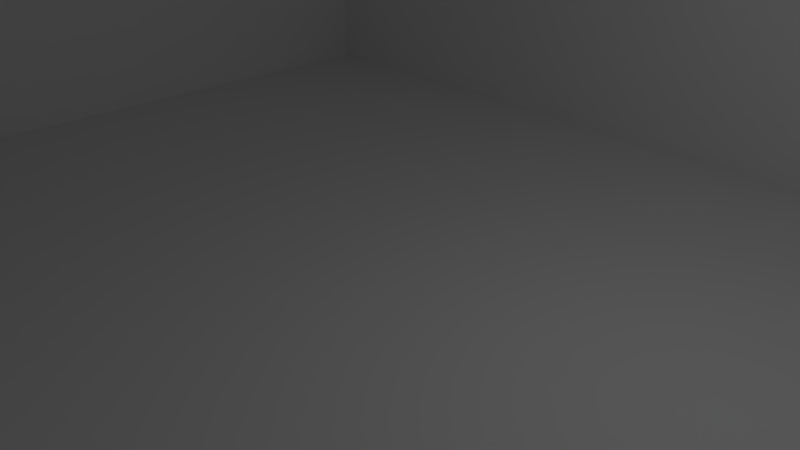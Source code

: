 # Source: piso.blend  (saved by Blender 2.79.0; exported with 4.5.12 LTS)
import bpy
from mathutils import Matrix  # noqa: F401  (used for matrix-valued properties, if any)

bpy.ops.wm.read_factory_settings(use_empty=True)
scene = bpy.context.scene
scene.name = 'Scene'

# ---- collections
col_collection_1 = bpy.data.collections.new('Collection 1'); scene.collection.children.link(col_collection_1)

# ---- materials (node trees are filled in below, after node groups)
mat_material = bpy.data.materials.new('Material')
mat_material.alpha_threshold = 0.0
mat_material.use_transparent_shadow = False
mat_material.roughness = 0.5
mat_material.line_color = (0.0, 0.0, 0.0, 1.0)

# ---- material node trees

# ---- world
world_world = bpy.data.worlds.new('World'); scene.world = world_world
world_world.color = (0.05088, 0.05088, 0.05088)
world_world.use_sun_shadow = False
world_world.sun_shadow_jitter_overblur = 0.0
world_world.cycles.sampling_method = 'MANUAL'

# ---- cameras
cam_camera = bpy.data.cameras.new('Camera')
cam_camera.clip_end = 100.0
cam_camera.lens = 35.0
cam_camera.sensor_width = 32.0
cam_camera.sensor_height = 18.0
cam_camera.ortho_scale = 7.314
cam_camera.dof.focus_distance = 0.0
cam_camera.dof.aperture_fstop = 128.0

# ---- lights
light_lamp = bpy.data.lights.new('Lamp', 'POINT')
light_lamp.transmission_factor = 0.0
light_lamp.cutoff_distance = 30.0
light_lamp.energy = 100.0
light_lamp.shadow_buffer_clip_start = 1.001
light_lamp.shadow_soft_size = 0.1
light_lamp.shadow_maximum_resolution = 0.006
light_lamp.use_absolute_resolution = True

# ---- meshes
me_cube = bpy.data.meshes.new('Cube')
me_cube.from_pydata([(1.0, 1.0, -1.0), (1.0, -1.0, -1.0), (-1.0, -1.0, -1.0), (-1.0, 1.0, -1.0), (1.0, 1.0, 4.0), (1.0, -1.0, 4.0), (-1.0, -1.0, 4.0), (-1.0, 1.0, 4.0), (0.9278, 0.9278, 4.0), (0.9278, -0.9278, 4.0), (-0.9278, 0.9278, 4.0), (-0.9278, -0.9278, 4.0), (0.9278, 0.9278, -0.6542), (0.9278, -0.9278, -0.6542), (-0.9278, 0.9278, -0.6542), (-0.9278, -0.9278, -0.6542), (-0.8075, 1.0, -1.0), (-0.8075, -1.0, -1.0), (-0.8075, 1.0, 4.0), (-0.8075, -1.0, 4.0), (-0.8075, 0.9278, 4.0), (-0.8075, -0.9278, 4.0), (-0.8075, 0.9278, -0.6542), (-0.8075, -0.9278, -0.6542), (-0.4305, 1.0, -1.0), (-0.4305, -1.0, -1.0), (-0.4305, 1.0, 4.0), (-0.4305, -1.0, 4.0), (-0.4416, 0.9278, 4.0), (-0.4416, -0.9278, 4.0), (-0.4416, 0.9278, -0.6542), (-0.4416, -0.9278, -0.6542), (1.0, 1.0, 3.51), (1.0, -1.0, 3.51), (-1.0, -1.0, 3.51), (-1.0, 1.0, 3.51), (-0.8075, 1.0, 3.51), (-0.8075, -1.0, 3.51), (-0.4305, -1.0, 3.51), (-0.4305, 1.0, 3.51), (-0.9278, 0.9278, 3.495), (0.9278, 0.9278, 3.495), (0.9278, -0.9278, 3.495), (-0.9278, -0.9278, 3.495), (-0.8075, -0.9278, 3.495), (-0.8075, 0.9278, 3.495), (-0.4416, 0.9278, 3.495), (-0.4416, -0.9278, 3.495), (-0.8075, -1.0, -0.6203), (-0.4305, -1.0, -0.6203), (1.0, 1.0, -0.6203), (1.0, -1.0, -0.6203), (-1.0, -1.0, -0.6203), (-1.0, 1.0, -0.6203), (-0.8075, 1.0, -0.6203), (-0.4305, 1.0, -0.6203)], [], [(16, 17, 2, 3), (7, 6, 11, 10), (32, 4, 5, 33), (37, 19, 6, 34), (34, 6, 7, 35), (54, 16, 3, 53), (45, 40, 14, 22), (18, 7, 10, 20), (27, 5, 9, 29), (5, 4, 8, 9), (22, 14, 15, 23), (47, 42, 13, 31), (42, 41, 12, 13), (40, 43, 15, 14), (43, 44, 23, 15), (30, 22, 23, 31), (6, 19, 21, 11), (26, 18, 20, 28), (46, 45, 22, 30), (55, 24, 16, 54), (38, 27, 19, 37), (24, 25, 17, 16), (0, 1, 25, 24), (33, 5, 27, 38), (50, 0, 24, 55), (41, 46, 30, 12), (4, 26, 28, 8), (12, 30, 31, 13), (44, 47, 31, 23), (19, 27, 29, 21), (4, 32, 39, 26), (51, 33, 38, 49), (49, 38, 37, 48), (26, 39, 36, 18), (18, 36, 35, 7), (52, 34, 35, 53), (48, 37, 34, 52), (50, 32, 33, 51), (21, 29, 47, 44), (8, 28, 46, 41), (28, 20, 45, 46), (11, 21, 44, 43), (10, 11, 43, 40), (9, 8, 41, 42), (29, 9, 42, 47), (20, 10, 40, 45), (0, 50, 51, 1), (17, 48, 52, 2), (2, 52, 53, 3), (25, 49, 48, 17), (1, 51, 49, 25), (32, 50, 55, 39), (39, 55, 54, 36), (36, 54, 53, 35)])
me_cube.materials.append(mat_material)
me_cube.use_remesh_preserve_volume = False
me_cube.use_remesh_preserve_attributes = False
me_cube.use_mirror_vertex_groups = False
me_cube.update()

# ---- objects
ob_cube = bpy.data.objects.new('Cube', me_cube)
ob_lamp = bpy.data.objects.new('Lamp', light_lamp)
ob_camera = bpy.data.objects.new('Camera', cam_camera)

# ---- transforms, parenting, visibility, modifiers, constraints
ob_cube.location = (0.0, 0.0, 0.0)
ob_cube.scale = (10.0, 8.0, 1.0)
ob_cube.lock_rotations_4d = False
ob_cube.empty_display_type = 'ARROWS'
ob_cube.lineart.crease_threshold = 0.0
ob_lamp.location = (4.076, 1.005, 5.904)
ob_lamp.rotation_euler = (0.6503, 0.05522, 1.866)
ob_lamp.lock_rotations_4d = False
ob_lamp.empty_display_type = 'ARROWS'
ob_lamp.color = (0.0, 0.0, 0.0, 0.0)
ob_lamp.lineart.crease_threshold = 0.0
ob_camera.location = (7.481, -6.508, 5.344)
ob_camera.rotation_euler = (1.109, 0.0, 0.8149)
ob_camera.lock_rotations_4d = False
ob_camera.empty_display_type = 'ARROWS'
ob_camera.color = (0.0, 0.0, 0.0, 0.0)
ob_camera.display_type = 'WIRE'
ob_camera.lineart.crease_threshold = 0.0

# ---- collection membership
col_collection_1.objects.link(ob_cube)
col_collection_1.objects.link(ob_lamp)
col_collection_1.objects.link(ob_camera)

# ---- scene / render settings (as saved in the file)
scene.camera = ob_camera
scene.frame_start = 1; scene.frame_end = 250; scene.frame_set(1)
scene.render.engine = 'BLENDER_EEVEE_NEXT'
scene.render.resolution_percentage = 50
scene.render.dither_intensity = 0.0
scene.cycles.use_denoising = False
scene.cycles.samples = 128
scene.cycles.sampling_pattern = 'TABULATED_SOBOL'
scene.cycles.use_adaptive_sampling = False
scene.cycles.use_light_tree = False
scene.cycles.blur_glossy = 0.0
scene.cycles.sample_clamp_indirect = 0.0
scene.view_settings.view_transform = 'Standard'
bpy.context.view_layer.update()
